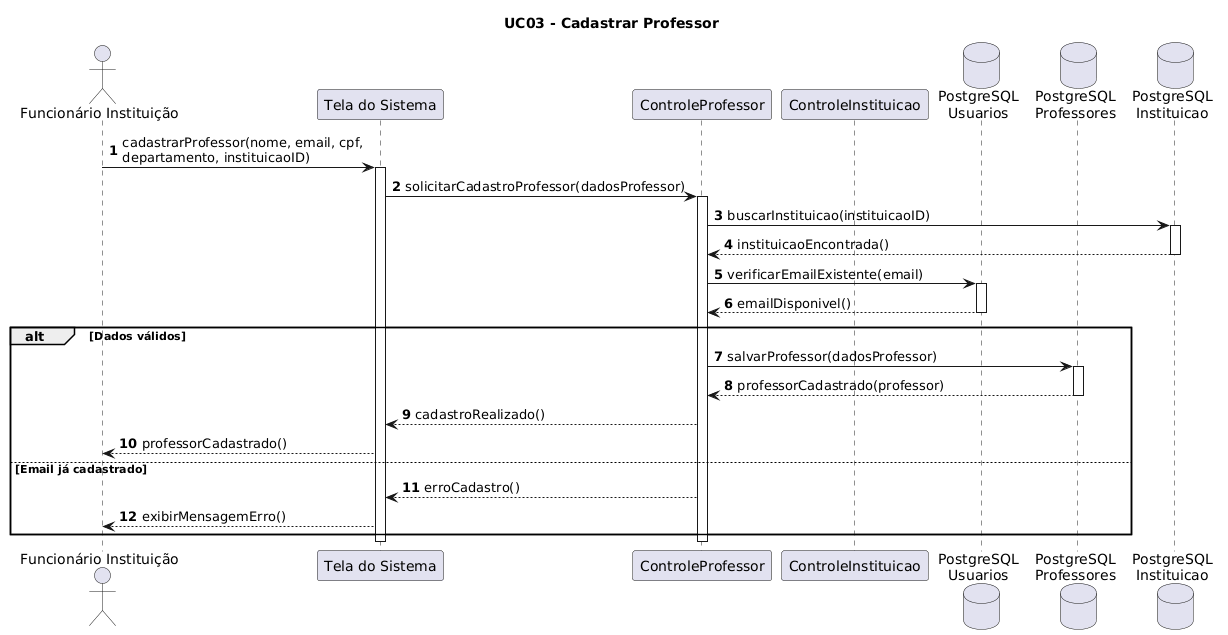

The diagram above was rendered by PlantUML. Its source (embedded in the PNG):
@startuml
autonumber

title UC03 - Cadastrar Professor

actor "Funcionário Instituição" as FI

participant "Tela do Sistema" as Tela
participant "ControleProfessor" as CP
participant "ControleInstituicao" as CI

database "PostgreSQL\nUsuarios" as DBUsuario
database "PostgreSQL\nProfessores" as DBProfessor
database "PostgreSQL\nInstituicao" as DBInstituicao

FI -> Tela : cadastrarProfessor(nome, email, cpf,\ndepartamento, instituicaoID)
activate Tela

Tela -> CP : solicitarCadastroProfessor(dadosProfessor)
activate CP

CP -> DBInstituicao : buscarInstituicao(instituicaoID)
activate DBInstituicao

DBInstituicao --> CP : instituicaoEncontrada()
deactivate DBInstituicao

CP -> DBUsuario : verificarEmailExistente(email)
activate DBUsuario

DBUsuario --> CP : emailDisponivel()
deactivate DBUsuario

alt Dados válidos

    CP -> DBProfessor : salvarProfessor(dadosProfessor)
    activate DBProfessor

    DBProfessor --> CP : professorCadastrado(professor)
    deactivate DBProfessor

    CP --> Tela : cadastroRealizado()

    Tela --> FI : professorCadastrado()

else Email já cadastrado

    CP --> Tela : erroCadastro()

    Tela --> FI : exibirMensagemErro()

end

deactivate CP
deactivate Tela
@enduml